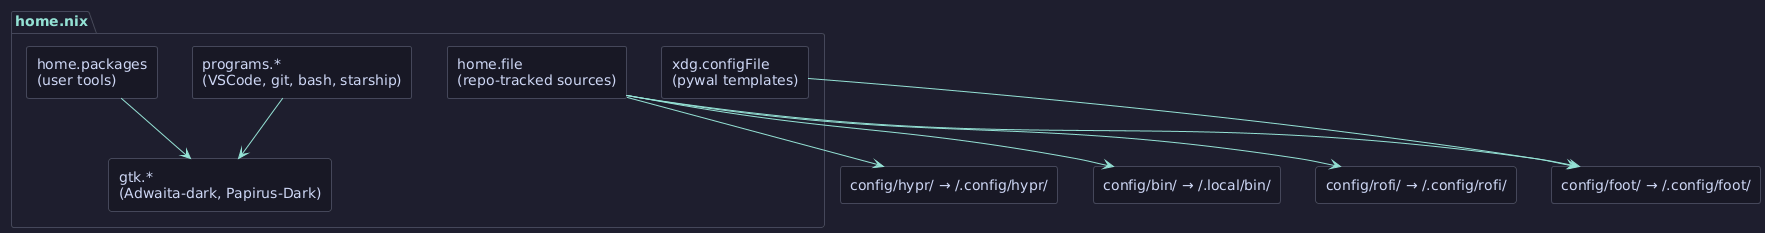

The diagram above was rendered by PlantUML. Its source (embedded in the PNG):
@startuml user-layer
!theme plain
skinparam backgroundColor #1e1e2e
skinparam defaultFontColor #cdd6f4
skinparam arrowColor #94e2d5
skinparam borderColor #45475a
skinparam shadowing false

skinparam rectangle {
  BackgroundColor #181825
  BorderColor #45475a
  FontColor #cdd6f4
}
skinparam package {
  BackgroundColor #1e1e2e
  BorderColor #45475a
  FontColor #94e2d5
}

package "home.nix" {
  rectangle "home.file\n(repo-tracked sources)" as dotfiles
  rectangle "home.packages\n(user tools)" as pkgs
  rectangle "programs.*\n(VSCode, git, bash, starship)" as progs
  rectangle "gtk.*\n(Adwaita-dark, Papirus-Dark)" as gtk
  rectangle "xdg.configFile\n(pywal templates)" as act
}

rectangle "config/hypr/ → ~/.config/hypr/" as hypr
rectangle "config/rofi/ → ~/.config/rofi/" as rofi
rectangle "config/foot/ → ~/.config/foot/" as foot
rectangle "config/bin/ → ~/.local/bin/" as bin

dotfiles --> hypr
dotfiles --> rofi
dotfiles --> foot
dotfiles --> bin
pkgs --> gtk
progs --> gtk
act --> foot

@enduml